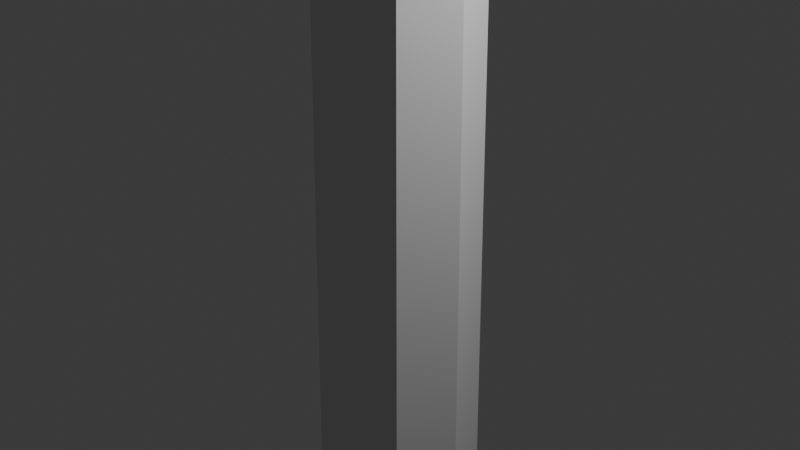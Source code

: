 # Source: tour.blend  (saved by Blender 4.5.88; exported with 4.5.12 LTS)
import bpy
from mathutils import Matrix  # noqa: F401  (used for matrix-valued properties, if any)

bpy.ops.wm.read_factory_settings(use_empty=True)
scene = bpy.context.scene
scene.name = 'Scene'

# ---- collections
col_collection = bpy.data.collections.new('Collection'); scene.collection.children.link(col_collection)

# ---- world
world_world = bpy.data.worlds.new('World'); scene.world = world_world
world_world.use_nodes = True; world_world.node_tree.nodes.clear()
_N = world_world.node_tree.nodes; _L = world_world.node_tree.links
n0 = _N.new('ShaderNodeOutputWorld'); n0.name = 'World Output'; n0.location = (200, 100)
n1 = _N.new('ShaderNodeBackground'); n1.name = 'Background'; n1.location = (-200, 100)
n1.inputs[0].default_value = (0.05088, 0.05088, 0.05088, 1.0)
_L.new(n1.outputs[0], n0.inputs[0])
n0.is_active_output = True
world_world.color = (0.05088, 0.05088, 0.05088)
world_world.sun_shadow_jitter_overblur = 0.0

# ---- cameras
cam_camera = bpy.data.cameras.new('Camera')
cam_camera.clip_end = 100.0
cam_camera.ortho_scale = 7.314

# ---- lights
light_light = bpy.data.lights.new('Light', 'POINT')
light_light.energy = 1000.0
light_light.shadow_soft_size = 0.1

# ---- meshes
me_cylinder = bpy.data.meshes.new('Cylinder')
me_cylinder.from_pydata([(0.0, -1.0, -10.81), (0.0, -0.5054, 26.03), (-0.7071, -0.7071, -10.81), (-0.3574, -0.3574, 26.03), (-1.0, 0.0, -10.81), (-0.5054, 0.0, 26.03), (0.0, 0.0, 26.03), (0.0, -0.00598, -10.81), (0.0, -0.5405, 24.17), (-0.3822, -0.3822, 24.17), (-0.5405, 0.0, 24.17), (0.0, -0.544, 23.99), (-0.3847, -0.3847, 23.99), (-0.544, 0.0, 23.99), (0.0, -0.7485, 9.533), (-0.5293, -0.5293, 9.533), (-0.7485, 0.0, 9.533), (0.0, -0.753, 9.294), (-0.5324, -0.5324, 9.294), (-0.753, 0.0, 9.294), (0.0, -0.9061, -5.84), (-0.6407, -0.6407, -5.84), (-0.9061, 0.0, -5.84), (0.0, -0.9107, -6.08), (-0.6439, -0.6439, -6.08), (-0.9107, 0.0, -6.08), (-0.4474, -0.4474, 24.17), (-0.6258, -0.0353, 24.17), (-0.0353, -0.6258, 24.17), (-0.0353, -0.6293, 23.99), (-0.4499, -0.4499, 23.99), (-0.6293, -0.0353, 23.99), (-0.5945, -0.5945, 9.535), (-0.8337, -0.0353, 9.534), (-0.0353, -0.8337, 9.534), (-0.0353, -0.8382, 9.296), (-0.5977, -0.5977, 9.296), (-0.8382, -0.0353, 9.296), (-0.7059, -0.7059, -5.838), (-0.9913, -0.0353, -5.838), (-0.0353, -0.9913, -5.838), (-0.0353, -0.9959, -6.078), (-0.7092, -0.7092, -6.078), (-0.9959, -0.0353, -6.078), (-1.128, -1.079, 27.94), (-0.9996, -1.132, 27.94), (-1.181, -0.9506, 27.94), (-0.9996, -0.9506, 27.94), (0.7071, -0.7071, -10.81), (0.3574, -0.3574, 26.03), (1.0, 0.0, -10.81), (0.5054, 0.0, 26.03), (0.3822, -0.3822, 24.17), (0.5405, 0.0, 24.17), (0.3847, -0.3847, 23.99), (0.544, 0.0, 23.99), (0.5293, -0.5293, 9.533), (0.7485, 0.0, 9.533), (0.5324, -0.5324, 9.294), (0.753, 0.0, 9.294), (0.6407, -0.6407, -5.84), (0.9061, 0.0, -5.84), (0.6439, -0.6439, -6.08), (0.9107, 0.0, -6.08), (0.4474, -0.4474, 24.17), (0.6258, -0.0353, 24.17), (0.0353, -0.6258, 24.17), (0.0353, -0.6293, 23.99), (0.4499, -0.4499, 23.99), (0.6293, -0.0353, 23.99), (0.5945, -0.5945, 9.535), (0.8337, -0.0353, 9.534), (0.0353, -0.8337, 9.534), (0.0353, -0.8382, 9.296), (0.5977, -0.5977, 9.296), (0.8382, -0.0353, 9.296), (0.7059, -0.7059, -5.838), (0.9913, -0.0353, -5.838), (0.0353, -0.9913, -5.838), (0.0353, -0.9959, -6.078), (0.7092, -0.7092, -6.078), (0.9959, -0.0353, -6.078), (1.128, -1.079, 27.94), (0.9996, -1.132, 27.94), (1.181, -0.9506, 27.94), (0.9996, -0.9506, 27.94), (0.0, 1.0, -10.81), (0.0, 0.5054, 26.03), (-0.7071, 0.7071, -10.81), (-0.3574, 0.3574, 26.03), (0.0, 0.00598, -10.81), (0.0, 0.5405, 24.17), (-0.3822, 0.3822, 24.17), (0.0, 0.544, 23.99), (-0.3847, 0.3847, 23.99), (0.0, 0.7485, 9.533), (-0.5293, 0.5293, 9.533), (0.0, 0.753, 9.294), (-0.5324, 0.5324, 9.294), (0.0, 0.9061, -5.84), (-0.6407, 0.6407, -5.84), (0.0, 0.9107, -6.08), (-0.6439, 0.6439, -6.08), (-0.4474, 0.4474, 24.17), (-0.6258, 0.0353, 24.17), (-0.0353, 0.6258, 24.17), (-0.0353, 0.6293, 23.99), (-0.4499, 0.4499, 23.99), (-0.6293, 0.0353, 23.99), (-0.5945, 0.5945, 9.535), (-0.8337, 0.0353, 9.534), (-0.0353, 0.8337, 9.534), (-0.0353, 0.8382, 9.296), (-0.5977, 0.5977, 9.296), (-0.8382, 0.0353, 9.296), (-0.7059, 0.7059, -5.838), (-0.9913, 0.0353, -5.838), (-0.0353, 0.9913, -5.838), (-0.0353, 0.9959, -6.078), (-0.7092, 0.7092, -6.078), (-0.9959, 0.0353, -6.078), (-1.128, 1.079, 27.94), (-0.9996, 1.132, 27.94), (-1.181, 0.9506, 27.94), (-0.9996, 0.9506, 27.94), (0.7071, 0.7071, -10.81), (0.3574, 0.3574, 26.03), (0.3822, 0.3822, 24.17), (0.3847, 0.3847, 23.99), (0.5293, 0.5293, 9.533), (0.5324, 0.5324, 9.294), (0.6407, 0.6407, -5.84), (0.6439, 0.6439, -6.08), (0.4474, 0.4474, 24.17), (0.6258, 0.0353, 24.17), (0.0353, 0.6258, 24.17), (0.0353, 0.6293, 23.99), (0.4499, 0.4499, 23.99), (0.6293, 0.0353, 23.99), (0.5945, 0.5945, 9.535), (0.8337, 0.0353, 9.534), (0.0353, 0.8337, 9.534), (0.0353, 0.8382, 9.296), (0.5977, 0.5977, 9.296), (0.8382, 0.0353, 9.296), (0.7059, 0.7059, -5.838), (0.9913, 0.0353, -5.838), (0.0353, 0.9913, -5.838), (0.0353, 0.9959, -6.078), (0.7092, 0.7092, -6.078), (0.9959, 0.0353, -6.078), (1.128, 1.079, 27.94), (0.9996, 1.132, 27.94), (1.181, 0.9506, 27.94), (0.9996, 0.9506, 27.94), (4.972e-10, 0.6335, 28.78), (4.972e-10, 1.097, 28.39), (4.972e-10, 1.267, 27.85), (4.972e-10, 1.097, 27.31), (4.972e-10, 0.6335, 26.92), (0.5486, 0.3167, 28.78), (0.9502, 0.5486, 28.39), (1.097, 0.6335, 27.85), (0.9502, 0.5486, 27.31), (0.5486, 0.3167, 26.92), (0.5486, -0.3167, 28.78), (0.9502, -0.5486, 28.39), (1.097, -0.6335, 27.85), (0.9502, -0.5486, 27.31), (0.5486, -0.3167, 26.92), (-9.39e-08, -0.6335, 28.78), (-1.505e-07, -1.097, 28.39), (-1.883e-07, -1.267, 27.85), (-1.505e-07, -1.097, 27.31), (-9.39e-08, -0.6335, 26.92), (4.972e-10, -6.463e-09, 28.93), (-0.5486, -0.3167, 28.78), (-0.9502, -0.5486, 28.39), (-1.097, -0.6335, 27.85), (-0.9502, -0.5486, 27.31), (-0.5486, -0.3167, 26.92), (1.25, 1.257, -5.255), (-0.5486, 0.3167, 28.78), (-0.9502, 0.5486, 28.39), (-1.097, 0.6335, 27.85), (-0.9502, 0.5486, 27.31), (-0.5486, 0.3167, 26.92), (4.972e-10, -6.463e-09, 26.78), (1.223, 1.254, -6.536), (0.9612, 0.5422, -5.255), (0.9446, 0.563, -6.536), (-0.01018, 1.766, -5.255), (0.006397, 1.745, -6.536), (-0.2987, 1.051, -5.255), (-0.2723, 1.054, -6.536), (0.9612, 0.5422, -5.78), (1.25, 1.257, -5.78), (-0.01018, 1.766, -5.78), (-0.2987, 1.051, -5.78), (0.9446, 0.563, -5.801), (1.223, 1.254, -5.801), (0.006397, 1.745, -5.801), (-0.2723, 1.054, -5.801), (0.0, -0.5758, 22.3), (-0.4072, -0.4072, 22.3), (-0.5758, 0.0, 22.3), (0.4072, -0.4072, 22.3), (0.5758, 0.0, 22.3), (0.0, 0.5758, 22.3), (-0.4072, 0.4072, 22.3), (0.4072, 0.4072, 22.3), (0.0, -0.583, 21.92), (-0.4123, -0.4123, 21.92), (-0.583, 0.0, 21.92), (0.4123, -0.4123, 21.92), (0.583, 0.0, 21.92), (0.0, 0.583, 21.92), (-0.4123, 0.4123, 21.92), (0.4123, 0.4123, 21.92), (0.5233, 0.5233, 22.31), (0.7401, 0.0, 22.31), (0.0, 0.7401, 22.31), (-0.7401, 0.0, 22.31), (-0.5233, 0.5233, 22.31), (0.5233, -0.5233, 22.31), (0.0, -0.7401, 22.31), (-0.5233, -0.5233, 22.31), (0.0, -0.7473, 21.93), (-0.5284, -0.5284, 21.93), (-0.7473, 0.0, 21.93), (0.5284, -0.5284, 21.93), (0.7473, 0.0, 21.93), (0.0, 0.7473, 21.93), (-0.5284, 0.5284, 21.93), (0.5284, 0.5284, 21.93), (-0.1268, -0.9475, -10.81), (-0.0641, -0.4789, 26.03), (-0.09065, 0.0, 26.03), (-0.1794, -0.004907, -10.81), (-0.06855, -0.5121, 24.17), (-0.069, -0.5155, 23.99), (-0.09493, -0.7092, 9.533), (-0.0955, -0.7134, 9.294), (-0.1149, -0.8585, -5.84), (-0.1155, -0.8628, -6.08), (-0.1092, -0.5938, 24.17), (-0.1097, -0.5971, 23.99), (-0.1356, -0.7908, 9.534), (-0.1362, -0.7951, 9.296), (-0.1556, -0.9401, -5.838), (-0.1562, -0.9444, -6.078), (-1.023, -1.122, 27.94), (-1.032, -0.9506, 27.94), (-0.1268, 0.9475, -10.81), (-0.0641, 0.4789, 26.03), (-0.1794, 0.004907, -10.81), (-0.06855, 0.5121, 24.17), (-0.069, 0.5155, 23.99), (-0.09493, 0.7092, 9.533), (-0.0955, 0.7134, 9.294), (-0.1149, 0.8585, -5.84), (-0.1155, 0.8628, -6.08), (-0.1092, 0.5938, 24.17), (-0.1097, 0.5971, 23.99), (-0.1356, 0.7908, 9.534), (-0.1362, 0.7951, 9.296), (-0.1556, 0.9401, -5.838), (-0.1562, 0.9444, -6.078), (-1.023, 1.122, 27.94), (-1.032, 0.9506, 27.94), (-0.07303, 0.5456, 22.3), (-0.07303, -0.5456, 22.3), (-0.07394, -0.5524, 21.92), (-0.07394, 0.5524, 21.92), (-0.09386, 0.7012, 22.31), (-0.09386, -0.7012, 22.31), (-0.09477, -0.708, 21.93), (-0.09477, 0.708, 21.93), (0.1326, -0.9451, -10.81), (0.06701, -0.4777, 26.03), (0.09477, 0.0, 26.03), (0.1875, -0.004859, -10.81), (0.07167, -0.5108, 24.17), (0.07213, -0.5142, 23.99), (0.09923, -0.7074, 9.533), (0.09983, -0.7116, 9.294), (0.1201, -0.8564, -5.84), (0.1207, -0.8606, -6.08), (0.1126, -0.5923, 24.17), (0.113, -0.5956, 23.99), (0.1401, -0.7888, 9.534), (0.1407, -0.7931, 9.296), (0.161, -0.9378, -5.838), (0.1616, -0.9421, -6.078), (1.024, -1.122, 27.94), (1.034, -0.9506, 27.94), (0.1326, 0.9451, -10.81), (0.06701, 0.4777, 26.03), (0.1875, 0.004859, -10.81), (0.07167, 0.5108, 24.17), (0.07213, 0.5142, 23.99), (0.09923, 0.7074, 9.533), (0.09983, 0.7116, 9.294), (0.1201, 0.8564, -5.84), (0.1207, 0.8606, -6.08), (0.1126, 0.5923, 24.17), (0.113, 0.5956, 23.99), (0.1401, 0.7888, 9.534), (0.1407, 0.7931, 9.296), (0.161, 0.9378, -5.838), (0.1616, 0.9421, -6.078), (1.024, 1.122, 27.94), (1.034, 0.9506, 27.94), (0.07635, 0.5442, 22.3), (0.07635, -0.5442, 22.3), (0.0773, -0.551, 21.92), (0.0773, 0.551, 21.92), (0.09812, 0.6994, 22.31), (0.09812, -0.6994, 22.31), (0.09907, -0.7062, 21.93), (0.09907, 0.7062, 21.93), (0.09812, -1.337, 22.31), (0.0, -1.377, 22.31), (0.0, -1.384, 21.93), (0.09907, -1.343, 21.93), (-0.09386, -1.338, 22.31), (-0.09477, -1.345, 21.93), (-0.09386, 1.351, 22.31), (0.0, 1.39, 22.31), (0.0, 1.397, 21.93), (-0.09477, 1.358, 21.93), (0.09812, 1.349, 22.31), (0.09907, 1.356, 21.93)], [], [(239, 236, 3, 9), (9, 3, 5, 10), (1, 6, 47, 45), (238, 7, 0, 235), (23, 20, 40, 41), (16, 19, 37, 33), (271, 240, 12, 204), (204, 12, 13, 205), (243, 21, 38, 249), (13, 12, 30, 31), (243, 242, 18, 21), (21, 18, 19, 22), (21, 22, 39, 38), (240, 11, 29, 246), (235, 244, 24, 2), (2, 24, 25, 4), (30, 26, 27, 31), (246, 245, 26, 30), (36, 32, 33, 37), (248, 247, 32, 36), (42, 38, 39, 43), (250, 249, 38, 42), (9, 10, 27, 26), (242, 17, 35, 248), (239, 9, 26, 245), (19, 18, 36, 37), (22, 25, 43, 39), (11, 8, 28, 29), (15, 16, 33, 32), (244, 23, 41, 250), (241, 15, 32, 247), (25, 24, 42, 43), (10, 13, 31, 27), (17, 14, 34, 35), (251, 252, 46, 44), (5, 3, 44, 46), (236, 1, 45, 251), (237, 5, 46, 252), (282, 52, 49, 279), (52, 53, 51, 49), (1, 83, 85, 6), (281, 278, 0, 7), (23, 79, 78, 20), (57, 71, 75, 59), (314, 206, 54, 283), (206, 207, 55, 54), (286, 292, 76, 60), (55, 69, 68, 54), (286, 60, 58, 285), (60, 61, 59, 58), (60, 76, 77, 61), (283, 289, 67, 11), (278, 48, 62, 287), (48, 50, 63, 62), (68, 69, 65, 64), (289, 68, 64, 288), (74, 75, 71, 70), (291, 74, 70, 290), (80, 81, 77, 76), (293, 80, 76, 292), (52, 64, 65, 53), (285, 291, 73, 17), (282, 288, 64, 52), (59, 75, 74, 58), (61, 77, 81, 63), (11, 67, 66, 8), (56, 70, 71, 57), (287, 293, 79, 23), (284, 290, 70, 56), (63, 81, 80, 62), (53, 65, 69, 55), (17, 73, 72, 14), (294, 82, 84, 295), (51, 84, 82, 49), (279, 294, 83, 1), (280, 295, 84, 51), (256, 92, 89, 254), (92, 10, 5, 89), (87, 122, 124, 6), (255, 253, 86, 90), (101, 118, 117, 99), (16, 110, 114, 19), (270, 209, 94, 257), (209, 205, 13, 94), (260, 266, 115, 100), (13, 108, 107, 94), (260, 100, 98, 259), (100, 22, 19, 98), (100, 115, 116, 22), (257, 263, 106, 93), (253, 88, 102, 261), (88, 4, 25, 102), (107, 108, 104, 103), (263, 107, 103, 262), (113, 114, 110, 109), (265, 113, 109, 264), (119, 120, 116, 115), (267, 119, 115, 266), (92, 103, 104, 10), (259, 265, 112, 97), (256, 262, 103, 92), (19, 114, 113, 98), (22, 116, 120, 25), (93, 106, 105, 91), (96, 109, 110, 16), (261, 267, 118, 101), (258, 264, 109, 96), (25, 120, 119, 102), (10, 104, 108, 13), (97, 112, 111, 95), (268, 121, 123, 269), (5, 123, 121, 89), (254, 268, 122, 87), (237, 269, 123, 5), (299, 297, 126, 127), (127, 126, 51, 53), (87, 6, 154, 152), (298, 90, 86, 296), (101, 99, 147, 148), (57, 59, 144, 140), (313, 300, 128, 210), (210, 128, 55, 207), (303, 131, 145, 309), (55, 128, 137, 138), (303, 302, 130, 131), (131, 130, 59, 61), (131, 61, 146, 145), (300, 93, 136, 306), (296, 304, 132, 125), (125, 132, 63, 50), (137, 133, 134, 138), (306, 305, 133, 137), (143, 139, 140, 144), (308, 307, 139, 143), (149, 145, 146, 150), (310, 309, 145, 149), (127, 53, 134, 133), (302, 97, 142, 308), (299, 127, 133, 305), (59, 130, 143, 144), (61, 63, 150, 146), (93, 91, 135, 136), (129, 57, 140, 139), (304, 101, 148, 310), (301, 129, 139, 307), (63, 132, 149, 150), (53, 55, 138, 134), (97, 95, 141, 142), (311, 312, 153, 151), (51, 126, 151, 153), (297, 87, 152, 311), (280, 51, 153, 312), (28, 8, 66), (11, 29, 67), (67, 29, 28, 66), (10, 27, 104), (31, 13, 108), (31, 108, 104, 27), (91, 105, 135), (106, 93, 136), (106, 136, 135, 105), (65, 53, 134), (55, 69, 138), (138, 69, 65, 134), (95, 111, 141), (112, 97, 142), (111, 112, 142, 141), (57, 71, 140), (75, 59, 144), (140, 71, 75, 144), (34, 14, 72), (17, 35, 73), (35, 34, 72, 73), (33, 16, 110), (19, 37, 114), (33, 110, 114, 37), (22, 39, 116), (25, 43, 120), (39, 43, 120, 116), (20, 40, 78), (41, 23, 79), (40, 41, 79, 78), (77, 61, 146), (81, 63, 150), (81, 77, 146, 150), (117, 99, 147), (101, 118, 148), (118, 117, 147, 148), (187, 159, 164), (158, 157, 162, 163), (156, 155, 160, 161), (159, 158, 163, 164), (157, 156, 161, 162), (155, 175, 160), (163, 162, 167, 168), (161, 160, 165, 166), (164, 163, 168, 169), (162, 161, 166, 167), (160, 175, 165), (187, 164, 169), (166, 165, 170, 171), (169, 168, 173, 174), (167, 166, 171, 172), (165, 175, 170), (187, 169, 174), (168, 167, 172, 173), (174, 173, 179, 180), (172, 171, 177, 178), (170, 175, 176), (187, 174, 180), (173, 172, 178, 179), (171, 170, 176, 177), (180, 179, 185, 186), (178, 177, 183, 184), (176, 175, 182), (187, 180, 186), (179, 178, 184, 185), (177, 176, 182, 183), (186, 185, 158, 159), (184, 183, 156, 157), (182, 175, 155), (187, 186, 159), (185, 184, 157, 158), (183, 182, 155, 156), (198, 193, 191, 197), (197, 191, 181, 196), (196, 181, 189, 195), (195, 189, 193, 198), (192, 188, 190, 194), (181, 191, 193, 189), (199, 195, 198, 202), (200, 196, 195, 199), (201, 197, 196, 200), (202, 198, 197, 201), (194, 202, 201, 192), (192, 201, 200, 188), (188, 200, 199, 190), (190, 199, 202, 194), (316, 216, 232, 320), (271, 204, 226, 275), (217, 213, 229, 233), (204, 205, 222, 226), (273, 217, 233, 277), (314, 203, 225, 318), (214, 215, 231, 230), (207, 206, 224, 220), (241, 272, 212, 15), (15, 212, 213, 16), (284, 56, 214, 315), (56, 57, 215, 214), (258, 96, 217, 273), (96, 16, 213, 217), (301, 316, 218, 129), (129, 218, 215, 57), (234, 219, 220, 231), (320, 317, 219, 234), (233, 229, 222, 223), (277, 233, 223, 274), (230, 231, 220, 224), (319, 230, 224, 318), (228, 226, 222, 229), (276, 275, 226, 228), (210, 207, 220, 219), (215, 218, 234, 231), (313, 210, 219, 317), (272, 211, 227, 276), (205, 209, 223, 222), (213, 212, 228, 229), (270, 208, 221, 274), (315, 214, 230, 319), (209, 270, 274, 223), (212, 272, 276, 228), (225, 275, 325, 322), (221, 317, 331, 328), (95, 258, 273, 216), (14, 211, 272, 241), (216, 273, 277, 232), (203, 271, 275, 225), (6, 124, 269, 237), (89, 121, 268, 254), (122, 268, 269, 124), (95, 111, 264, 258), (102, 119, 267, 261), (91, 105, 262, 256), (98, 113, 265, 259), (118, 267, 266, 117), (112, 265, 264, 111), (106, 263, 262, 105), (86, 253, 261, 101), (94, 107, 263, 257), (99, 260, 259, 97), (99, 117, 266, 260), (208, 270, 257, 93), (4, 88, 253, 255), (91, 256, 254, 87), (6, 237, 252, 47), (3, 236, 251, 44), (45, 47, 252, 251), (14, 241, 247, 34), (24, 244, 250, 42), (8, 239, 245, 28), (18, 242, 248, 36), (41, 40, 249, 250), (35, 34, 247, 248), (29, 28, 245, 246), (0, 23, 244, 235), (12, 240, 246, 30), (20, 17, 242, 243), (20, 243, 249, 40), (203, 11, 240, 271), (4, 238, 235, 2), (8, 1, 236, 239), (211, 315, 319, 227), (208, 313, 317, 221), (319, 318, 321, 324), (277, 274, 327, 330), (95, 216, 316, 301), (14, 284, 315, 211), (206, 314, 318, 224), (218, 316, 320, 234), (6, 280, 312, 154), (126, 297, 311, 151), (152, 154, 312, 311), (95, 301, 307, 141), (132, 304, 310, 149), (91, 299, 305, 135), (130, 302, 308, 143), (148, 147, 309, 310), (142, 141, 307, 308), (136, 135, 305, 306), (86, 101, 304, 296), (128, 300, 306, 137), (99, 97, 302, 303), (99, 303, 309, 147), (208, 93, 300, 313), (50, 298, 296, 125), (91, 87, 297, 299), (6, 85, 295, 280), (49, 82, 294, 279), (83, 294, 295, 85), (14, 72, 290, 284), (62, 80, 293, 287), (8, 66, 288, 282), (58, 74, 291, 285), (79, 293, 292, 78), (73, 291, 290, 72), (67, 289, 288, 66), (0, 278, 287, 23), (54, 68, 289, 283), (20, 286, 285, 17), (20, 78, 292, 286), (203, 314, 283, 11), (50, 48, 278, 281), (8, 282, 279, 1), (323, 322, 325, 326), (323, 324, 321, 322), (275, 276, 326, 325), (227, 319, 324, 323), (276, 227, 323, 326), (318, 225, 322, 321), (329, 330, 327, 328), (329, 328, 331, 332), (317, 320, 332, 331), (232, 277, 330, 329), (320, 232, 329, 332), (274, 221, 328, 327)])
_uv = me_cylinder.uv_layers.new(name='UVMap')
_uv.uv.foreach_set('vector', [0.4776, 0.9645, 0.4776, 1.0, 0.375, 1.0, 0.375, 0.9645, 0.375, 0.9645, 0.375, 1.0, 0.25, 1.0, 0.2501, 0.9645, 0.0, 0.0, 0.0, 0.0, 0.0, 0.0, 0.0, 0.0, 0.7072, 0.2483, 0.75, 0.2486, 0.75, 0.01, 0.7196, 0.02261, 0.0, 0.0, 0.0, 0.0, 0.0, 0.0, 0.0, 0.0, 0.0, 0.0, 0.0, 0.0, 0.0, 0.0, 0.0, 0.0, 0.4776, 0.9288, 0.4776, 0.961, 0.375, 0.961, 0.375, 0.9288, 0.375, 0.9288, 0.375, 0.961, 0.2502, 0.961, 0.2503, 0.9288, 0.4776, 0.5949, 0.375, 0.5949, 0.375, 0.5949, 0.4776, 0.5949, 0.2502, 0.961, 0.375, 0.961, 0.375, 0.961, 0.2502, 0.961, 0.4776, 0.5949, 0.4776, 0.7497, 0.375, 0.7497, 0.375, 0.5949, 0.375, 0.5949, 0.375, 0.7497, 0.2511, 0.7497, 0.2517, 0.5949, 0.375, 0.5949, 0.2517, 0.5949, 0.2517, 0.5949, 0.375, 0.5949, 0.4776, 0.961, 0.5, 0.961, 0.5, 0.961, 0.4776, 0.961, 0.4776, 0.5, 0.4776, 0.5903, 0.375, 0.5903, 0.375, 0.5, 0.375, 0.5, 0.375, 0.5903, 0.2517, 0.5903, 0.2521, 0.5, 0.375, 0.961, 0.375, 0.9645, 0.2501, 0.9645, 0.2502, 0.961, 0.4776, 0.961, 0.4776, 0.9645, 0.375, 0.9645, 0.375, 0.961, 0.375, 0.7497, 0.375, 0.7543, 0.251, 0.7543, 0.2511, 0.7497, 0.4776, 0.7497, 0.4776, 0.7543, 0.375, 0.7543, 0.375, 0.7497, 0.375, 0.5903, 0.375, 0.5949, 0.2517, 0.5949, 0.2517, 0.5903, 0.4776, 0.5903, 0.4776, 0.5949, 0.375, 0.5949, 0.375, 0.5903, 0.375, 0.9645, 0.2501, 0.9645, 0.2501, 0.9645, 0.375, 0.9645, 0.4776, 0.7497, 0.5, 0.7497, 0.5, 0.7497, 0.4776, 0.7497, 0.4776, 0.9645, 0.375, 0.9645, 0.375, 0.9645, 0.4776, 0.9645, 0.2511, 0.7497, 0.375, 0.7497, 0.375, 0.7497, 0.2511, 0.7497, 0.0, 0.0, 0.0, 0.0, 0.0, 0.0, 0.0, 0.0, 0.0, 0.0, 0.0, 0.0, 0.0, 0.0, 0.0, 0.0, 0.375, 0.7543, 0.251, 0.7543, 0.251, 0.7543, 0.375, 0.7543, 0.4776, 0.5903, 0.5, 0.5903, 0.5, 0.5903, 0.4776, 0.5903, 0.4776, 0.7543, 0.375, 0.7543, 0.375, 0.7543, 0.4776, 0.7543, 0.2517, 0.5903, 0.375, 0.5903, 0.375, 0.5903, 0.2517, 0.5903, 0.0, 0.0, 0.0, 0.0, 0.0, 0.0, 0.0, 0.0, 0.0, 0.0, 0.0, 0.0, 0.0, 0.0, 0.0, 0.0, 0.2196, 0.02261, 0.207, 0.25, 0.01, 0.25, 0.08029, 0.08029, 0.25, 1.0, 0.375, 1.0, 0.375, 1.0, 0.25, 1.0, 0.4776, 1.0, 0.5, 1.0, 0.5, 1.0, 0.4776, 1.0, 0.0, 0.0, 0.0, 0.0, 0.0, 0.0, 0.0, 0.0, 0.4766, 0.9645, 0.375, 0.9645, 0.375, 1.0, 0.4766, 1.0, 0.375, 0.9645, 0.2501, 0.9645, 0.25, 1.0, 0.375, 1.0, 0.0, 0.0, 0.0, 0.0, 0.0, 0.0, 0.0, 0.0, 0.7052, 0.2483, 0.7182, 0.02318, 0.75, 0.01, 0.75, 0.2486, 0.0, 0.0, 0.0, 0.0, 0.0, 0.0, 0.0, 0.0, 0.0, 0.0, 0.0, 0.0, 0.0, 0.0, 0.0, 0.0, 0.4766, 0.9288, 0.375, 0.9288, 0.375, 0.961, 0.4766, 0.961, 0.375, 0.9288, 0.2503, 0.9288, 0.2502, 0.961, 0.375, 0.961, 0.4766, 0.5949, 0.4766, 0.5949, 0.375, 0.5949, 0.375, 0.5949, 0.2502, 0.961, 0.2502, 0.961, 0.375, 0.961, 0.375, 0.961, 0.4766, 0.5949, 0.375, 0.5949, 0.375, 0.7497, 0.4766, 0.7497, 0.375, 0.5949, 0.2517, 0.5949, 0.2511, 0.7497, 0.375, 0.7497, 0.375, 0.5949, 0.375, 0.5949, 0.2517, 0.5949, 0.2517, 0.5949, 0.4766, 0.961, 0.4766, 0.961, 0.5, 0.961, 0.5, 0.961, 0.4766, 0.5, 0.375, 0.5, 0.375, 0.5903, 0.4766, 0.5903, 0.375, 0.5, 0.2521, 0.5, 0.2517, 0.5903, 0.375, 0.5903, 0.375, 0.961, 0.2502, 0.961, 0.2501, 0.9645, 0.375, 0.9645, 0.4766, 0.961, 0.375, 0.961, 0.375, 0.9645, 0.4766, 0.9645, 0.375, 0.7497, 0.2511, 0.7497, 0.251, 0.7543, 0.375, 0.7543, 0.4766, 0.7497, 0.375, 0.7497, 0.375, 0.7543, 0.4766, 0.7543, 0.375, 0.5903, 0.2517, 0.5903, 0.2517, 0.5949, 0.375, 0.5949, 0.4766, 0.5903, 0.375, 0.5903, 0.375, 0.5949, 0.4766, 0.5949, 0.375, 0.9645, 0.375, 0.9645, 0.2501, 0.9645, 0.2501, 0.9645, 0.4766, 0.7497, 0.4766, 0.7497, 0.5, 0.7497, 0.5, 0.7497, 0.4766, 0.9645, 0.4766, 0.9645, 0.375, 0.9645, 0.375, 0.9645, 0.2511, 0.7497, 0.2511, 0.7497, 0.375, 0.7497, 0.375, 0.7497, 0.0, 0.0, 0.0, 0.0, 0.0, 0.0, 0.0, 0.0, 0.0, 0.0, 0.0, 0.0, 0.0, 0.0, 0.0, 0.0, 0.375, 0.7543, 0.375, 0.7543, 0.251, 0.7543, 0.251, 0.7543, 0.4766, 0.5903, 0.4766, 0.5903, 0.5, 0.5903, 0.5, 0.5903, 0.4766, 0.7543, 0.4766, 0.7543, 0.375, 0.7543, 0.375, 0.7543, 0.2517, 0.5903, 0.2517, 0.5903, 0.375, 0.5903, 0.375, 0.5903, 0.0, 0.0, 0.0, 0.0, 0.0, 0.0, 0.0, 0.0, 0.0, 0.0, 0.0, 0.0, 0.0, 0.0, 0.0, 0.0, 0.2182, 0.02318, 0.08029, 0.08029, 0.01, 0.25, 0.205, 0.25, 0.25, 1.0, 0.25, 1.0, 0.375, 1.0, 0.375, 1.0, 0.4766, 1.0, 0.4766, 1.0, 0.5, 1.0, 0.5, 1.0, 0.0, 0.0, 0.0, 0.0, 0.0, 0.0, 0.0, 0.0, 0.4776, 0.9645, 0.375, 0.9645, 0.375, 1.0, 0.4776, 1.0, 0.375, 0.9645, 0.2501, 0.9645, 0.25, 1.0, 0.375, 1.0, 0.0, 0.0, 0.0, 0.0, 0.0, 0.0, 0.0, 0.0, 0.7072, 0.2483, 0.7196, 0.02261, 0.75, 0.01, 0.75, 0.2486, 0.0, 0.0, 0.0, 0.0, 0.0, 0.0, 0.0, 0.0, 0.0, 0.0, 0.0, 0.0, 0.0, 0.0, 0.0, 0.0, 0.4776, 0.9288, 0.375, 0.9288, 0.375, 0.961, 0.4776, 0.961, 0.375, 0.9288, 0.2503, 0.9288, 0.2502, 0.961, 0.375, 0.961, 0.4776, 0.5949, 0.4776, 0.5949, 0.375, 0.5949, 0.375, 0.5949, 0.2502, 0.961, 0.2502, 0.961, 0.375, 0.961, 0.375, 0.961, 0.4776, 0.5949, 0.375, 0.5949, 0.375, 0.7497, 0.4776, 0.7497, 0.375, 0.5949, 0.2517, 0.5949, 0.2511, 0.7497, 0.375, 0.7497, 0.375, 0.5949, 0.375, 0.5949, 0.2517, 0.5949, 0.2517, 0.5949, 0.4776, 0.961, 0.4776, 0.961, 0.5, 0.961, 0.5, 0.961, 0.4776, 0.5, 0.375, 0.5, 0.375, 0.5903, 0.4776, 0.5903, 0.375, 0.5, 0.2521, 0.5, 0.2517, 0.5903, 0.375, 0.5903, 0.375, 0.961, 0.2502, 0.961, 0.2501, 0.9645, 0.375, 0.9645, 0.4776, 0.961, 0.375, 0.961, 0.375, 0.9645, 0.4776, 0.9645, 0.375, 0.7497, 0.2511, 0.7497, 0.251, 0.7543, 0.375, 0.7543, 0.4776, 0.7497, 0.375, 0.7497, 0.375, 0.7543, 0.4776, 0.7543, 0.375, 0.5903, 0.2517, 0.5903, 0.2517, 0.5949, 0.375, 0.5949, 0.4776, 0.5903, 0.375, 0.5903, 0.375, 0.5949, 0.4776, 0.5949, 0.375, 0.9645, 0.375, 0.9645, 0.2501, 0.9645, 0.2501, 0.9645, 0.4776, 0.7497, 0.4776, 0.7497, 0.5, 0.7497, 0.5, 0.7497, 0.4776, 0.9645, 0.4776, 0.9645, 0.375, 0.9645, 0.375, 0.9645, 0.2511, 0.7497, 0.2511, 0.7497, 0.375, 0.7497, 0.375, 0.7497, 0.0, 0.0, 0.0, 0.0, 0.0, 0.0, 0.0, 0.0, 0.0, 0.0, 0.0, 0.0, 0.0, 0.0, 0.0, 0.0, 0.375, 0.7543, 0.375, 0.7543, 0.251, 0.7543, 0.251, 0.7543, 0.4776, 0.5903, 0.4776, 0.5903, 0.5, 0.5903, 0.5, 0.5903, 0.4776, 0.7543, 0.4776, 0.7543, 0.375, 0.7543, 0.375, 0.7543, 0.2517, 0.5903, 0.2517, 0.5903, 0.375, 0.5903, 0.375, 0.5903, 0.0, 0.0, 0.0, 0.0, 0.0, 0.0, 0.0, 0.0, 0.0, 0.0, 0.0, 0.0, 0.0, 0.0, 0.0, 0.0, 0.2196, 0.02261, 0.08029, 0.08029, 0.01, 0.25, 0.207, 0.25, 0.25, 1.0, 0.25, 1.0, 0.375, 1.0, 0.375, 1.0, 0.4776, 1.0, 0.4776, 1.0, 0.5, 1.0, 0.5, 1.0, 0.0, 0.0, 0.0, 0.0, 0.0, 0.0, 0.0, 0.0, 0.4766, 0.9645, 0.4766, 1.0, 0.375, 1.0, 0.375, 0.9645, 0.375, 0.9645, 0.375, 1.0, 0.25, 1.0, 0.2501, 0.9645, 0.0, 0.0, 0.0, 0.0, 0.0, 0.0, 0.0, 0.0, 0.7052, 0.2483, 0.75, 0.2486, 0.75, 0.01, 0.7182, 0.02318, 0.0, 0.0, 0.0, 0.0, 0.0, 0.0, 0.0, 0.0, 0.0, 0.0, 0.0, 0.0, 0.0, 0.0, 0.0, 0.0, 0.4766, 0.9288, 0.4766, 0.961, 0.375, 0.961, 0.375, 0.9288, 0.375, 0.9288, 0.375, 0.961, 0.2502, 0.961, 0.2503, 0.9288, 0.4766, 0.5949, 0.375, 0.5949, 0.375, 0.5949, 0.4766, 0.5949, 0.2502, 0.961, 0.375, 0.961, 0.375, 0.961, 0.2502, 0.961, 0.4766, 0.5949, 0.4766, 0.7497, 0.375, 0.7497, 0.375, 0.5949, 0.375, 0.5949, 0.375, 0.7497, 0.2511, 0.7497, 0.2517, 0.5949, 0.375, 0.5949, 0.2517, 0.5949, 0.2517, 0.5949, 0.375, 0.5949, 0.4766, 0.961, 0.5, 0.961, 0.5, 0.961, 0.4766, 0.961, 0.4766, 0.5, 0.4766, 0.5903, 0.375, 0.5903, 0.375, 0.5, 0.375, 0.5, 0.375, 0.5903, 0.2517, 0.5903, 0.2521, 0.5, 0.375, 0.961, 0.375, 0.9645, 0.2501, 0.9645, 0.2502, 0.961, 0.4766, 0.961, 0.4766, 0.9645, 0.375, 0.9645, 0.375, 0.961, 0.375, 0.7497, 0.375, 0.7543, 0.251, 0.7543, 0.2511, 0.7497, 0.4766, 0.7497, 0.4766, 0.7543, 0.375, 0.7543, 0.375, 0.7497, 0.375, 0.5903, 0.375, 0.5949, 0.2517, 0.5949, 0.2517, 0.5903, 0.4766, 0.5903, 0.4766, 0.5949, 0.375, 0.5949, 0.375, 0.5903, 0.375, 0.9645, 0.2501, 0.9645, 0.2501, 0.9645, 0.375, 0.9645, 0.4766, 0.7497, 0.5, 0.7497, 0.5, 0.7497, 0.4766, 0.7497, 0.4766, 0.9645, 0.375, 0.9645, 0.375, 0.9645, 0.4766, 0.9645, 0.2511, 0.7497, 0.375, 0.7497, 0.375, 0.7497, 0.2511, 0.7497, 0.0, 0.0, 0.0, 0.0, 0.0, 0.0, 0.0, 0.0, 0.0, 0.0, 0.0, 0.0, 0.0, 0.0, 0.0, 0.0, 0.375, 0.7543, 0.251, 0.7543, 0.251, 0.7543, 0.375, 0.7543, 0.4766, 0.5903, 0.5, 0.5903, 0.5, 0.5903, 0.4766, 0.5903, 0.4766, 0.7543, 0.375, 0.7543, 0.375, 0.7543, 0.4766, 0.7543, 0.2517, 0.5903, 0.375, 0.5903, 0.375, 0.5903, 0.2517, 0.5903, 0.0, 0.0, 0.0, 0.0, 0.0, 0.0, 0.0, 0.0, 0.0, 0.0, 0.0, 0.0, 0.0, 0.0, 0.0, 0.0, 0.2182, 0.02318, 0.205, 0.25, 0.01, 0.25, 0.08029, 0.08029, 0.25, 1.0, 0.375, 1.0, 0.375, 1.0, 0.25, 1.0, 0.4766, 1.0, 0.5, 1.0, 0.5, 1.0, 0.4766, 1.0, 0.0, 0.0, 0.0, 0.0, 0.0, 0.0, 0.0, 0.0, 0.5, 0.9645, 0.5, 0.9645, 0.5, 0.9645, 0.5, 0.961, 0.5, 0.961, 0.5, 0.961, 0.5, 0.961, 0.5, 0.961, 0.5, 0.9645, 0.5, 0.9645, 0.2501, 0.9645, 0.2501, 0.9645, 0.2501, 0.9645, 0.2502, 0.961, 0.2502, 0.961, 0.2502, 0.961, 0.2502, 0.961, 0.2502, 0.961, 0.2501, 0.9645, 0.2501, 0.9645, 0.5, 0.9645, 0.5, 0.9645, 0.5, 0.9645, 0.5, 0.961, 0.5, 0.961, 0.5, 0.961, 0.5, 0.961, 0.5, 0.961, 0.5, 0.9645, 0.5, 0.9645, 0.2501, 0.9645, 0.2501, 0.9645, 0.2501, 0.9645, 0.2502, 0.961, 0.2502, 0.961, 0.2502, 0.961, 0.2502, 0.961, 0.2502, 0.961, 0.2501, 0.9645, 0.2501, 0.9645, 0.5, 0.7543, 0.5, 0.7543, 0.5, 0.7543, 0.5, 0.7497, 0.5, 0.7497, 0.5, 0.7497, 0.5, 0.7543, 0.5, 0.7497, 0.5, 0.7497, 0.5, 0.7543, 0.0, 0.0, 0.0, 0.0, 0.0, 0.0, 0.0, 0.0, 0.0, 0.0, 0.0, 0.0, 0.0, 0.0, 0.0, 0.0, 0.0, 0.0, 0.0, 0.0, 0.5, 0.7543, 0.5, 0.7543, 0.5, 0.7543, 0.5, 0.7497, 0.5, 0.7497, 0.5, 0.7497, 0.5, 0.7497, 0.5, 0.7543, 0.5, 0.7543, 0.5, 0.7497, 0.0, 0.0, 0.0, 0.0, 0.0, 0.0, 0.0, 0.0, 0.0, 0.0, 0.0, 0.0, 0.0, 0.0, 0.0, 0.0, 0.0, 0.0, 0.0, 0.0, 0.2517, 0.5949, 0.2517, 0.5949, 0.2517, 0.5949, 0.0, 0.0, 0.0, 0.0, 0.0, 0.0, 0.2517, 0.5949, 0.2517, 0.5903, 0.0, 0.0, 0.2517, 0.5949, 0.0, 0.0, 0.0, 0.0, 0.0, 0.0, 0.0, 0.0, 0.0, 0.0, 0.0, 0.0, 0.0, 0.0, 0.0, 0.0, 0.0, 0.0, 0.0, 0.0, 0.2517, 0.5949, 0.2517, 0.5949, 0.2517, 0.5949, 0.0, 0.0, 0.0, 0.0, 0.0, 0.0, 0.2517, 0.5903, 0.2517, 0.5949, 0.2517, 0.5949, 0.2517, 0.5903, 0.0, 0.0, 0.0, 0.0, 0.0, 0.0, 0.0, 0.0, 0.0, 0.0, 0.0, 0.0, 0.0, 0.0, 0.0, 0.0, 0.0, 0.0, 0.0, 0.0, 0.5833, 0.0, 0.6667, 0.1667, 0.5, 0.1667, 0.6667, 0.3333, 0.6667, 0.5, 0.5, 0.5, 0.5, 0.3333, 0.6667, 0.6667, 0.6667, 0.8333, 0.5, 0.8333, 0.5, 0.6667, 0.6667, 0.1667, 0.6667, 0.3333, 0.5, 0.3333, 0.5, 0.1667, 0.6667, 0.5, 0.6667, 0.6667, 0.5, 0.6667, 0.5, 0.5, 0.6667, 0.8333, 0.5833, 1.0, 0.5, 0.8333, 0.5, 0.3333, 0.5, 0.5, 0.3333, 0.5, 0.3333, 0.3333, 0.5, 0.6667, 0.5, 0.8333, 0.3333, 0.8333, 0.3333, 0.6667, 0.5, 0.1667, 0.5, 0.3333, 0.3333, 0.3333, 0.3333, 0.1667, 0.5, 0.5, 0.5, 0.6667, 0.3333, 0.6667, 0.3333, 0.5, 0.5, 0.8333, 0.4167, 1.0, 0.3333, 0.8333, 0.4167, 0.0, 0.5, 0.1667, 0.3333, 0.1667, 0.3333, 0.6667, 0.3333, 0.8333, 0.1667, 0.8333, 0.1667, 0.6667, 0.3333, 0.1667, 0.3333, 0.3333, 0.1667, 0.3333, 0.1667, 0.1667, 0.3333, 0.5, 0.3333, 0.6667, 0.1667, 0.6667, 0.1667, 0.5, 0.3333, 0.8333, 0.25, 1.0, 0.1667, 0.8333, 0.25, 0.0, 0.3333, 0.1667, 0.1667, 0.1667, 0.3333, 0.3333, 0.3333, 0.5, 0.1667, 0.5, 0.1667, 0.3333, 0.1667, 0.1667, 0.1667, 0.3333, 0.0, 0.3333, 0.0, 0.1667, 0.1667, 0.5, 0.1667, 0.6667, 0.0, 0.6667, 0.0, 0.5, 0.1667, 0.8333, 0.08333, 1.0, 0.0, 0.8333, 0.08333, 0.0, 0.1667, 0.1667, 0.0, 0.1667, 0.1667, 0.3333, 0.1667, 0.5, 0.0, 0.5, 0.0, 0.3333, 0.1667, 0.6667, 0.1667, 0.8333, 0.0, 0.8333, 0.0, 0.6667, 1.0, 0.1667, 1.0, 0.3333, 0.8333, 0.3333, 0.8333, 0.1667, 1.0, 0.5, 1.0, 0.6667, 0.8333, 0.6667, 0.8333, 0.5, 1.0, 0.8333, 0.9167, 1.0, 0.8333, 0.8333, 0.9167, 0.0, 1.0, 0.1667, 0.8333, 0.1667, 1.0, 0.3333, 1.0, 0.5, 0.8333, 0.5, 0.8333, 0.3333, 1.0, 0.6667, 1.0, 0.8333, 0.8333, 0.8333, 0.8333, 0.6667, 0.8333, 0.1667, 0.8333, 0.3333, 0.6667, 0.3333, 0.6667, 0.1667, 0.8333, 0.5, 0.8333, 0.6667, 0.6667, 0.6667, 0.6667, 0.5, 0.8333, 0.8333, 0.75, 1.0, 0.6667, 0.8333, 0.75, 0.0, 0.8333, 0.1667, 0.6667, 0.1667, 0.8333, 0.3333, 0.8333, 0.5, 0.6667, 0.5, 0.6667, 0.3333, 0.8333, 0.6667, 0.8333, 0.8333, 0.6667, 0.8333, 0.6667, 0.6667, 0.5285, 0.0, 0.625, 0.0, 0.625, 0.25, 0.5285, 0.25, 0.5285, 0.25, 0.625, 0.25, 0.625, 0.5, 0.5285, 0.5, 0.5285, 0.5, 0.625, 0.5, 0.625, 0.75, 0.5285, 0.75, 0.5285, 0.75, 0.625, 0.75, 0.625, 1.0, 0.5285, 1.0, 0.125, 0.5, 0.375, 0.5, 0.375, 0.75, 0.125, 0.75, 0.625, 0.5, 0.875, 0.5, 0.875, 0.75, 0.625, 0.75, 0.515, 0.75, 0.5285, 0.75, 0.5285, 1.0, 0.515, 1.0, 0.515, 0.5, 0.5285, 0.5, 0.5285, 0.75, 0.515, 0.75, 0.515, 0.25, 0.5285, 0.25, 0.5285, 0.5, 0.515, 0.5, 0.515, 0.0, 0.5285, 0.0, 0.5285, 0.25, 0.515, 0.25, 0.375, 0.0, 0.515, 0.0, 0.515, 0.25, 0.375, 0.25, 0.375, 0.25, 0.515, 0.25, 0.515, 0.5, 0.375, 0.5, 0.375, 0.5, 0.515, 0.5, 0.515, 0.75, 0.375, 0.75, 0.375, 0.75, 0.515, 0.75, 0.515, 1.0, 0.375, 1.0, 0.4766, 0.9216, 0.5, 0.9216, 0.5, 0.9216, 0.4766, 0.9216, 0.4776, 0.9288, 0.375, 0.9288, 0.375, 0.9288, 0.4776, 0.9288, 0.375, 0.9216, 0.2503, 0.9216, 0.2503, 0.9216, 0.375, 0.9216, 0.375, 0.9288, 0.2503, 0.9288, 0.2503, 0.9288, 0.375, 0.9288, 0.4776, 0.9216, 0.375, 0.9216, 0.375, 0.9216, 0.4776, 0.9216, 0.4766, 0.9288, 0.5, 0.9288, 0.5, 0.9288, 0.4766, 0.9288, 0.375, 0.9216, 0.2503, 0.9216, 0.2503, 0.9216, 0.375, 0.9216, 0.2503, 0.9288, 0.375, 0.9288, 0.375, 0.9288, 0.2503, 0.9288, 0.4776, 0.7543, 0.4776, 0.9216, 0.375, 0.9216, 0.375, 0.7543, 0.375, 0.7543, 0.375, 0.9216, 0.2503, 0.9216, 0.251, 0.7543, 0.4766, 0.7543, 0.375, 0.7543, 0.375, 0.9216, 0.4766, 0.9216, 0.375, 0.7543, 0.251, 0.7543, 0.2503, 0.9216, 0.375, 0.9216, 0.4776, 0.7543, 0.375, 0.7543, 0.375, 0.9216, 0.4776, 0.9216, 0.375, 0.7543, 0.251, 0.7543, 0.2503, 0.9216, 0.375, 0.9216, 0.4766, 0.7543, 0.4766, 0.9216, 0.375, 0.9216, 0.375, 0.7543, 0.375, 0.7543, 0.375, 0.9216, 0.2503, 0.9216, 0.251, 0.7543, 0.375, 0.9216, 0.375, 0.9288, 0.2503, 0.9288, 0.2503, 0.9216, 0.4766, 0.9216, 0.4766, 0.9288, 0.375, 0.9288, 0.375, 0.9216, 0.375, 0.9216, 0.2503, 0.9216, 0.2503, 0.9288, 0.375, 0.9288, 0.4776, 0.9216, 0.375, 0.9216, 0.375, 0.9288, 0.4776, 0.9288, 0.375, 0.9216, 0.2503, 0.9216, 0.2503, 0.9288, 0.375, 0.9288, 0.4766, 0.9216, 0.375, 0.9216, 0.375, 0.9288, 0.4766, 0.9288, 0.375, 0.9216, 0.375, 0.9288, 0.2503, 0.9288, 0.2503, 0.9216, 0.4776, 0.9216, 0.4776, 0.9288, 0.375, 0.9288, 0.375, 0.9216, 0.375, 0.9288, 0.2503, 0.9288, 0.2503, 0.9288, 0.375, 0.9288, 0.2503, 0.9216, 0.375, 0.9216, 0.375, 0.9216, 0.2503, 0.9216, 0.4766, 0.9288, 0.375, 0.9288, 0.375, 0.9288, 0.4766, 0.9288, 0.4776, 0.9216, 0.5, 0.9216, 0.5, 0.9216, 0.4776, 0.9216, 0.2503, 0.9288, 0.375, 0.9288, 0.375, 0.9288, 0.2503, 0.9288, 0.2503, 0.9216, 0.375, 0.9216, 0.375, 0.9216, 0.2503, 0.9216, 0.4776, 0.9288, 0.5, 0.9288, 0.5, 0.9288, 0.4776, 0.9288, 0.4766, 0.9216, 0.375, 0.9216, 0.375, 0.9216, 0.4766, 0.9216, 0.375, 0.9288, 0.4776, 0.9288, 0.4776, 0.9288, 0.375, 0.9288, 0.375, 0.9216, 0.4776, 0.9216, 0.4776, 0.9216, 0.375, 0.9216, 0.5, 0.9288, 0.4776, 0.9288, 0.4776, 0.9288, 0.5, 0.9288, 0.5, 0.9288, 0.4766, 0.9288, 0.4766, 0.9288, 0.5, 0.9288, 0.5, 0.7543, 0.4776, 0.7543, 0.4776, 0.9216, 0.5, 0.9216, 0.5, 0.7543, 0.5, 0.9216, 0.4776, 0.9216, 0.4776, 0.7543, 0.5, 0.9216, 0.4776, 0.9216, 0.4776, 0.9216, 0.5, 0.9216, 0.5, 0.9288, 0.4776, 0.9288, 0.4776, 0.9288, 0.5, 0.9288, 0.0, 0.0, 0.0, 0.0, 0.0, 0.0, 0.0, 0.0, 0.375, 1.0, 0.375, 1.0, 0.4776, 1.0, 0.4776, 1.0, 0.25, 0.01, 0.2196, 0.02261, 0.207, 0.25, 0.25, 0.25, 0.5, 0.7543, 0.5, 0.7543, 0.4776, 0.7543, 0.4776, 0.7543, 0.375, 0.5903, 0.375, 0.5903, 0.4776, 0.5903, 0.4776, 0.5903, 0.5, 0.9645, 0.5, 0.9645, 0.4776, 0.9645, 0.4776, 0.9645, 0.375, 0.7497, 0.375, 0.7497, 0.4776, 0.7497, 0.4776, 0.7497, 0.5, 0.5903, 0.4776, 0.5903, 0.4776, 0.5949, 0.5, 0.5949, 0.5, 0.7497, 0.4776, 0.7497, 0.4776, 0.7543, 0.5, 0.7543, 0.5, 0.961, 0.4776, 0.961, 0.4776, 0.9645, 0.5, 0.9645, 0.5, 0.5, 0.4776, 0.5, 0.4776, 0.5903, 0.5, 0.5903, 0.375, 0.961, 0.375, 0.961, 0.4776, 0.961, 0.4776, 0.961, 0.5, 0.5949, 0.4776, 0.5949, 0.4776, 0.7497, 0.5, 0.7497, 0.5, 0.5949, 0.5, 0.5949, 0.4776, 0.5949, 0.4776, 0.5949, 0.5, 0.9288, 0.4776, 0.9288, 0.4776, 0.961, 0.5, 0.961, 0.5112, 0.2471, 0.5803, 0.08029, 0.7196, 0.02261, 0.7072, 0.2483, 0.5, 0.9645, 0.4776, 0.9645, 0.4776, 1.0, 0.5, 1.0, 0.0, 0.0, 0.0, 0.0, 0.0, 0.0, 0.0, 0.0, 0.375, 1.0, 0.4776, 1.0, 0.4776, 1.0, 0.375, 1.0, 0.25, 0.01, 0.25, 0.25, 0.207, 0.25, 0.2196, 0.02261, 0.5, 0.7543, 0.4776, 0.7543, 0.4776, 0.7543, 0.5, 0.7543, 0.375, 0.5903, 0.4776, 0.5903, 0.4776, 0.5903, 0.375, 0.5903, 0.5, 0.9645, 0.4776, 0.9645, 0.4776, 0.9645, 0.5, 0.9645, 0.375, 0.7497, 0.4776, 0.7497, 0.4776, 0.7497, 0.375, 0.7497, 0.5, 0.5903, 0.5, 0.5949, 0.4776, 0.5949, 0.4776, 0.5903, 0.5, 0.7497, 0.5, 0.7543, 0.4776, 0.7543, 0.4776, 0.7497, 0.5, 0.961, 0.5, 0.9645, 0.4776, 0.9645, 0.4776, 0.961, 0.5, 0.5, 0.5, 0.5903, 0.4776, 0.5903, 0.4776, 0.5, 0.375, 0.961, 0.4776, 0.961, 0.4776, 0.961, 0.375, 0.961, 0.5, 0.5949, 0.5, 0.7497, 0.4776, 0.7497, 0.4776, 0.5949, 0.5, 0.5949, 0.4776, 0.5949, 0.4776, 0.5949, 0.5, 0.5949, 0.5, 0.9288, 0.5, 0.961, 0.4776, 0.961, 0.4776, 0.9288, 0.5112, 0.2471, 0.7072, 0.2483, 0.7196, 0.02261, 0.5803, 0.08029, 0.5, 0.9645, 0.5, 1.0, 0.4776, 1.0, 0.4776, 0.9645, 0.5, 0.9216, 0.4766, 0.9216, 0.4766, 0.9216, 0.5, 0.9216, 0.5, 0.9288, 0.4766, 0.9288, 0.4766, 0.9288, 0.5, 0.9288, 0.4766, 0.9216, 0.4766, 0.9288, 0.4766, 0.9288, 0.4766, 0.9216, 0.4776, 0.9216, 0.4776, 0.9288, 0.4776, 0.9288, 0.4776, 0.9216, 0.5, 0.7543, 0.5, 0.9216, 0.4766, 0.9216, 0.4766, 0.7543, 0.5, 0.7543, 0.4766, 0.7543, 0.4766, 0.9216, 0.5, 0.9216, 0.375, 0.9288, 0.4766, 0.9288, 0.4766, 0.9288, 0.375, 0.9288, 0.375, 0.9216, 0.4766, 0.9216, 0.4766, 0.9216, 0.375, 0.9216, 0.0, 0.0, 0.0, 0.0, 0.0, 0.0, 0.0, 0.0, 0.375, 1.0, 0.4766, 1.0, 0.4766, 1.0, 0.375, 1.0, 0.25, 0.01, 0.25, 0.25, 0.205, 0.25, 0.2182, 0.02318, 0.5, 0.7543, 0.4766, 0.7543, 0.4766, 0.7543, 0.5, 0.7543, 0.375, 0.5903, 0.4766, 0.5903, 0.4766, 0.5903, 0.375, 0.5903, 0.5, 0.9645, 0.4766, 0.9645, 0.4766, 0.9645, 0.5, 0.9645, 0.375, 0.7497, 0.4766, 0.7497, 0.4766, 0.7497, 0.375, 0.7497, 0.5, 0.5903, 0.5, 0.5949, 0.4766, 0.5949, 0.4766, 0.5903, 0.5, 0.7497, 0.5, 0.7543, 0.4766, 0.7543, 0.4766, 0.7497, 0.5, 0.961, 0.5, 0.9645, 0.4766, 0.9645, 0.4766, 0.961, 0.5, 0.5, 0.5, 0.5903, 0.4766, 0.5903, 0.4766, 0.5, 0.375, 0.961, 0.4766, 0.961, 0.4766, 0.961, 0.375, 0.961, 0.5, 0.5949, 0.5, 0.7497, 0.4766, 0.7497, 0.4766, 0.5949, 0.5, 0.5949, 0.4766, 0.5949, 0.4766, 0.5949, 0.5, 0.5949, 0.5, 0.9288, 0.5, 0.961, 0.4766, 0.961, 0.4766, 0.9288, 0.5112, 0.2471, 0.7052, 0.2483, 0.7182, 0.02318, 0.5803, 0.08029, 0.5, 0.9645, 0.5, 1.0, 0.4766, 1.0, 0.4766, 0.9645, 0.0, 0.0, 0.0, 0.0, 0.0, 0.0, 0.0, 0.0, 0.375, 1.0, 0.375, 1.0, 0.4766, 1.0, 0.4766, 1.0, 0.25, 0.01, 0.2182, 0.02318, 0.205, 0.25, 0.25, 0.25, 0.5, 0.7543, 0.5, 0.7543, 0.4766, 0.7543, 0.4766, 0.7543, 0.375, 0.5903, 0.375, 0.5903, 0.4766, 0.5903, 0.4766, 0.5903, 0.5, 0.9645, 0.5, 0.9645, 0.4766, 0.9645, 0.4766, 0.9645, 0.375, 0.7497, 0.375, 0.7497, 0.4766, 0.7497, 0.4766, 0.7497, 0.5, 0.5903, 0.4766, 0.5903, 0.4766, 0.5949, 0.5, 0.5949, 0.5, 0.7497, 0.4766, 0.7497, 0.4766, 0.7543, 0.5, 0.7543, 0.5, 0.961, 0.4766, 0.961, 0.4766, 0.9645, 0.5, 0.9645, 0.5, 0.5, 0.4766, 0.5, 0.4766, 0.5903, 0.5, 0.5903, 0.375, 0.961, 0.375, 0.961, 0.4766, 0.961, 0.4766, 0.961, 0.5, 0.5949, 0.4766, 0.5949, 0.4766, 0.7497, 0.5, 0.7497, 0.5, 0.5949, 0.5, 0.5949, 0.4766, 0.5949, 0.4766, 0.5949, 0.5, 0.9288, 0.4766, 0.9288, 0.4766, 0.961, 0.5, 0.961, 0.5112, 0.2471, 0.5803, 0.08029, 0.7182, 0.02318, 0.7052, 0.2483, 0.5, 0.9645, 0.4766, 0.9645, 0.4766, 1.0, 0.5, 1.0, 0.5, 0.9216, 0.5, 0.9288, 0.4776, 0.9288, 0.4776, 0.9216, 0.5, 0.9216, 0.4766, 0.9216, 0.4766, 0.9288, 0.5, 0.9288, 0.4776, 0.9288, 0.4776, 0.9216, 0.4776, 0.9216, 0.4776, 0.9288, 0.5, 0.9216, 0.4766, 0.9216, 0.4766, 0.9216, 0.5, 0.9216, 0.4776, 0.9216, 0.5, 0.9216, 0.5, 0.9216, 0.4776, 0.9216, 0.4766, 0.9288, 0.5, 0.9288, 0.5, 0.9288, 0.4766, 0.9288, 0.5, 0.9216, 0.4776, 0.9216, 0.4776, 0.9288, 0.5, 0.9288, 0.5, 0.9216, 0.5, 0.9288, 0.4766, 0.9288, 0.4766, 0.9216, 0.4766, 0.9288, 0.4766, 0.9216, 0.4766, 0.9216, 0.4766, 0.9288, 0.5, 0.9216, 0.4776, 0.9216, 0.4776, 0.9216, 0.5, 0.9216, 0.4766, 0.9216, 0.5, 0.9216, 0.5, 0.9216, 0.4766, 0.9216, 0.4776, 0.9288, 0.5, 0.9288, 0.5, 0.9288, 0.4776, 0.9288])
me_cylinder.update()
me_cylinder_001 = bpy.data.meshes.new('Cylinder.001')
me_cylinder_001.from_pydata([(-0.2924, 22.89, 3.839), (0.2924, 22.89, 3.829), (-0.296, 22.81, 3.632), (0.2888, 22.81, 3.622), (-0.2975, 22.6, 3.546), (0.2873, 22.6, 3.536), (-0.296, 22.39, 3.632), (0.2888, 22.39, 3.622), (-0.2924, 22.31, 3.839), (0.2924, 22.31, 3.829), (-0.2888, 22.39, 4.046), (0.296, 22.39, 4.035), (-0.2873, 22.6, 4.131), (0.2975, 22.6, 4.121), (-0.2888, 22.81, 4.046), (0.296, 22.81, 4.035)], [], [(0, 1, 3, 2), (2, 3, 5, 4), (4, 5, 7, 6), (6, 7, 9, 8), (8, 9, 11, 10), (10, 11, 13, 12), (3, 1, 15, 13, 11, 9, 7, 5), (12, 13, 15, 14), (14, 15, 1, 0), (0, 2, 4, 6, 8, 10, 12, 14)])
_uv = me_cylinder_001.uv_layers.new(name='UVMap')
_uv.uv.foreach_set('vector', [1.0, 0.5, 1.0, 1.0, 0.875, 1.0, 0.875, 0.5, 0.875, 0.5, 0.875, 1.0, 0.75, 1.0, 0.75, 0.5, 0.75, 0.5, 0.75, 1.0, 0.625, 1.0, 0.625, 0.5, 0.625, 0.5, 0.625, 1.0, 0.5, 1.0, 0.5, 0.5, 0.5, 0.5, 0.5, 1.0, 0.375, 1.0, 0.375, 0.5, 0.375, 0.5, 0.375, 1.0, 0.25, 1.0, 0.25, 0.5, 0.4197, 0.4197, 0.25, 0.49, 0.08029, 0.4197, 0.01, 0.25, 0.08029, 0.08029, 0.25, 0.01, 0.4197, 0.08029, 0.49, 0.25, 0.25, 0.5, 0.25, 1.0, 0.125, 1.0, 0.125, 0.5, 0.125, 0.5, 0.125, 1.0, 0.0, 1.0, 0.0, 0.5, 0.75, 0.49, 0.9197, 0.4197, 0.99, 0.25, 0.9197, 0.08029, 0.75, 0.01, 0.5803, 0.08029, 0.51, 0.25, 0.5803, 0.4197])
me_cylinder_001.update()

# ---- objects
ob_light = bpy.data.objects.new('Light', light_light)
ob_camera = bpy.data.objects.new('Camera', cam_camera)
ob_cylinder = bpy.data.objects.new('Cylinder', me_cylinder)
ob_cylinder_001 = bpy.data.objects.new('Cylinder.001', me_cylinder_001)

# ---- transforms, parenting, visibility, modifiers, constraints
ob_light.location = (4.076, 1.005, 5.904)
ob_light.rotation_euler = (0.6503, 0.05522, 1.866)
ob_light.lock_rotations_4d = False
ob_light.empty_display_type = 'ARROWS'
ob_light.color = (0.0, 0.0, 0.0, 0.0)
ob_light.lineart.crease_threshold = 0.0
ob_camera.location = (7.359, -6.926, 4.958)
ob_camera.rotation_euler = (1.109, 0.0, 0.8149)
ob_camera.lock_rotations_4d = False
ob_camera.empty_display_type = 'ARROWS'
ob_camera.color = (0.0, 0.0, 0.0, 0.0)
ob_camera.display_type = 'WIRE'
ob_camera.lineart.crease_threshold = 0.0
ob_cylinder.location = (0.0, 0.0, 0.0)
ob_cylinder_001.location = (-1.693e-15, -10.13, 20.58)
ob_cylinder_001.scale = (0.4025, 0.4025, 0.4025)
_m = ob_cylinder_001.modifiers.new('Mirror', 'MIRROR')
_m.use_axis = (False, True, False)
_m.mirror_object = ob_cylinder

# ---- collection membership
col_collection.objects.link(ob_light)
col_collection.objects.link(ob_camera)
col_collection.objects.link(ob_cylinder)
col_collection.objects.link(ob_cylinder_001)

# ---- scene / render settings (as saved in the file)
scene.camera = ob_camera
scene.frame_start = 1; scene.frame_end = 250; scene.frame_set(1)
scene.render.engine = 'BLENDER_EEVEE_NEXT'
bpy.context.view_layer.update()
